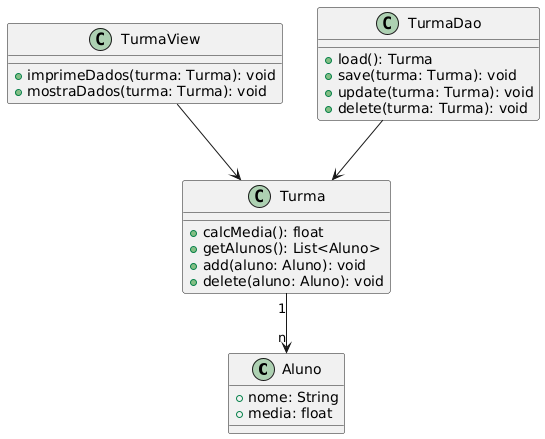

The diagram above was rendered by PlantUML. Its source (embedded in the PNG):
@startuml
class Aluno {
  +nome: String
  +media: float
}

class Turma {
  +calcMedia(): float
  +getAlunos(): List<Aluno>
  +add(aluno: Aluno): void
  +delete(aluno: Aluno): void
}

class TurmaView {
  +imprimeDados(turma: Turma): void
  +mostraDados(turma: Turma): void
}

class TurmaDao {
  +load(): Turma
  +save(turma: Turma): void
  +update(turma: Turma): void
  +delete(turma: Turma): void
}

Turma "1" --> "n" Aluno
TurmaView --> Turma
TurmaDao --> Turma
@enduml